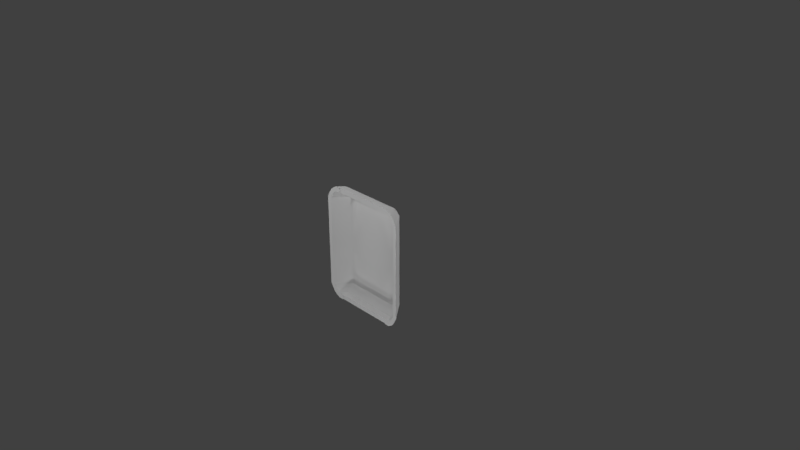 # Source: panel.coversblend2.blend  (saved by Blender 2.78.0; exported with 4.5.12 LTS)
import bpy
from mathutils import Matrix  # noqa: F401  (used for matrix-valued properties, if any)

bpy.ops.wm.read_factory_settings(use_empty=True)
scene = bpy.context.scene
scene.name = 'Scene'

# ---- collections
col_collection_1 = bpy.data.collections.new('Collection 1'); scene.collection.children.link(col_collection_1)

# ---- materials (node trees are filled in below, after node groups)
mat_material_001 = bpy.data.materials.new('Material.001')
mat_material_001.alpha_threshold = 0.0
mat_material_001.use_transparent_shadow = False
mat_material_001.roughness = 0.5
mat_material_001.line_color = (0.0, 0.0, 0.0, 1.0)

# ---- material node trees

# ---- world
world_world = bpy.data.worlds.new('World'); scene.world = world_world
world_world.color = (0.05088, 0.05088, 0.05088)
world_world.use_sun_shadow = False
world_world.sun_shadow_jitter_overblur = 0.0
world_world.cycles.sampling_method = 'MANUAL'

# ---- cameras
cam_camera = bpy.data.cameras.new('Camera')
cam_camera.clip_end = 100.0
cam_camera.lens = 35.0
cam_camera.sensor_width = 32.0
cam_camera.sensor_height = 18.0
cam_camera.ortho_scale = 7.314
cam_camera.dof.focus_distance = 0.0
cam_camera.dof.aperture_fstop = 128.0

# ---- lights
light_lamp_007 = bpy.data.lights.new('Lamp.007', 'POINT')
light_lamp_007.transmission_factor = 0.0
light_lamp_007.cutoff_distance = 30.0
light_lamp_007.energy = 100.0
light_lamp_007.shadow_buffer_clip_start = 1.001
light_lamp_007.shadow_soft_size = 0.1
light_lamp_007.shadow_maximum_resolution = 0.006
light_lamp_007.use_absolute_resolution = True
light_lamp_006 = bpy.data.lights.new('Lamp.006', 'POINT')
light_lamp_006.transmission_factor = 0.0
light_lamp_006.cutoff_distance = 30.0
light_lamp_006.energy = 100.0
light_lamp_006.shadow_buffer_clip_start = 1.001
light_lamp_006.shadow_soft_size = 0.1
light_lamp_006.shadow_maximum_resolution = 0.006
light_lamp_006.use_absolute_resolution = True
light_lamp_005 = bpy.data.lights.new('Lamp.005', 'POINT')
light_lamp_005.transmission_factor = 0.0
light_lamp_005.cutoff_distance = 30.0
light_lamp_005.energy = 100.0
light_lamp_005.shadow_buffer_clip_start = 1.001
light_lamp_005.shadow_soft_size = 0.1
light_lamp_005.shadow_maximum_resolution = 0.006
light_lamp_005.use_absolute_resolution = True
light_lamp_004 = bpy.data.lights.new('Lamp.004', 'POINT')
light_lamp_004.transmission_factor = 0.0
light_lamp_004.cutoff_distance = 30.0
light_lamp_004.energy = 100.0
light_lamp_004.shadow_buffer_clip_start = 1.001
light_lamp_004.shadow_soft_size = 0.1
light_lamp_004.shadow_maximum_resolution = 0.006
light_lamp_004.use_absolute_resolution = True
light_lamp_003 = bpy.data.lights.new('Lamp.003', 'POINT')
light_lamp_003.transmission_factor = 0.0
light_lamp_003.cutoff_distance = 30.0
light_lamp_003.energy = 100.0
light_lamp_003.shadow_buffer_clip_start = 1.001
light_lamp_003.shadow_soft_size = 0.1
light_lamp_003.shadow_maximum_resolution = 0.006
light_lamp_003.use_absolute_resolution = True
light_lamp_002 = bpy.data.lights.new('Lamp.002', 'POINT')
light_lamp_002.transmission_factor = 0.0
light_lamp_002.cutoff_distance = 30.0
light_lamp_002.energy = 100.0
light_lamp_002.shadow_buffer_clip_start = 1.001
light_lamp_002.shadow_soft_size = 0.1
light_lamp_002.shadow_maximum_resolution = 0.006
light_lamp_002.use_absolute_resolution = True
light_lamp_001 = bpy.data.lights.new('Lamp.001', 'POINT')
light_lamp_001.transmission_factor = 0.0
light_lamp_001.cutoff_distance = 30.0
light_lamp_001.energy = 100.0
light_lamp_001.shadow_buffer_clip_start = 1.001
light_lamp_001.shadow_soft_size = 0.1
light_lamp_001.shadow_maximum_resolution = 0.006
light_lamp_001.use_absolute_resolution = True
light_lamp = bpy.data.lights.new('Lamp', 'POINT')
light_lamp.transmission_factor = 0.0
light_lamp.cutoff_distance = 30.0
light_lamp.energy = 100.0
light_lamp.shadow_buffer_clip_start = 1.001
light_lamp.shadow_soft_size = 0.1
light_lamp.shadow_maximum_resolution = 0.006
light_lamp.use_absolute_resolution = True

# ---- meshes
me_cube_001 = bpy.data.meshes.new('Cube.001')
me_cube_001.from_pydata([(-4.344, 0.08749, 0.5374), (-4.344, 0.08544, 0.4937), (-4.344, 0.1298, 0.4633), (-4.344, 0.158, 0.4232), (-4.344, 0.2121, 0.4232), (-4.344, 0.1868, 0.461), (-4.344, 0.1002, 0.4806), (-4.344, 0.1319, 0.516), (-4.344, 0.1439, 0.4432), (-2.533, 0.158, 0.4232), (-5.07, 0.01474, 0.5156), (-4.344, 0.1368, 0.5132), (-4.344, 0.1776, 0.4747), (-4.344, 0.1513, 0.5027), (-4.344, 0.1662, 0.4886), (-4.344, 0.02398, 0.5175), (-4.344, 0.025, 0.5394), (-4.344, 0.02295, 0.4957), (-5.083, 0.01469, 0.5374), (-5.239, 0.01407, 0.4806), (-5.603, 0.01262, 0.4633), (-5.629, 0.01252, 0.516), (-5.777, 0.01193, 0.4432), (-5.95, 0.01124, 0.4232), (-6.448, 0.00926, 0.4232), (-6.615, 0.008599, 0.4232), (-6.116, 0.01058, 0.4232), (-6.282, 0.009921, 0.4232), (-5.798, 0.01185, 0.481), (-5.058, 0.01479, 0.4937), (-6.304, 0.009836, 0.461), (-4.289, 0.01785, 0.4957), (-4.302, 0.0178, 0.5175), (-5.434, 0.0133, 0.4983), (-5.798, 0.01185, 0.481), (-5.688, 0.01228, 0.5132), (-5.867, 0.01157, 0.5027), (-6.051, 0.01084, 0.4886), (-6.191, 0.01029, 0.4747), (-4.314, 0.01775, 0.5394), (4.344, 0.08749, 0.5374), (4.344, 0.08544, 0.4937), (4.344, 0.1298, 0.4633), (4.344, 0.158, 0.4232), (4.344, 0.2121, 0.4232), (0.0, 0.158, 0.4232), (0.0, 0.1298, 0.4633), (0.0, 0.08749, 0.5374), (4.344, 0.1868, 0.461), (4.344, 0.1002, 0.4806), (0.0, 0.08544, 0.4937), (4.344, 0.1319, 0.516), (4.344, 0.1439, 0.4432), (2.533, 0.158, 0.4232), (0.0, 0.1319, 0.516), (5.07, 0.01474, 0.5156), (0.0, 0.1002, 0.4806), (4.344, 0.1368, 0.5132), (4.344, 0.1776, 0.4747), (4.344, 0.1513, 0.5027), (4.344, 0.1662, 0.4886), (0.0, 0.1776, 0.4747), (0.0, 0.1368, 0.5132), (0.0, 0.1662, 0.4886), (0.0, 0.1513, 0.5027), (4.344, 0.02398, 0.5175), (4.344, 0.025, 0.5394), (0.0, 0.02295, 0.4957), (4.344, 0.02295, 0.4957), (0.0, 0.025, 0.5394), (0.0, 0.02398, 0.5175), (5.083, 0.01469, 0.5374), (5.239, 0.01407, 0.4806), (5.603, 0.01262, 0.4633), (5.629, 0.01252, 0.516), (5.777, 0.01193, 0.4432), (5.95, 0.01124, 0.4232), (6.448, 0.00926, 0.4232), (6.615, 0.008599, 0.4232), (6.116, 0.01058, 0.4232), (6.282, 0.009921, 0.4232), (5.798, 0.01185, 0.481), (5.058, 0.01479, 0.4937), (6.304, 0.009836, 0.461), (4.289, 0.01785, 0.4957), (4.302, 0.0178, 0.5175), (5.434, 0.0133, 0.4983), (5.798, 0.01185, 0.481), (5.688, 0.01228, 0.5132), (5.867, 0.01157, 0.5027), (6.051, 0.01084, 0.4886), (6.191, 0.01029, 0.4747), (4.314, 0.01775, 0.5394), (-4.344, 0.08749, -0.5223), (-4.344, 0.08544, -0.4786), (-4.344, 0.1298, -0.4481), (-4.344, 0.158, -0.4081), (-4.344, 0.2121, -0.4081), (-4.344, 0.158, 0.007565), (-4.344, 0.2121, 0.007565), (-4.344, 0.185, 0.007565), (-4.344, 0.1868, -0.4458), (-4.344, 0.1002, -0.4654), (-4.344, 0.1319, -0.5009), (-4.344, 0.1439, -0.4281), (-2.533, 0.158, -0.4081), (-5.07, 0.01474, -0.5005), (-4.344, 0.1368, -0.498), (-4.344, 0.1776, -0.4596), (-4.344, 0.1513, -0.4876), (-4.344, 0.1662, -0.4735), (-4.344, 0.02398, -0.5024), (-4.344, 0.025, -0.5242), (-4.344, 0.02295, -0.4805), (-5.083, 0.01469, -0.5223), (-5.239, 0.01407, -0.4654), (-5.603, 0.01262, -0.4481), (-5.629, 0.01252, -0.5009), (-5.777, 0.01193, -0.4281), (-5.95, 0.01124, -0.4081), (-5.95, 0.01124, 0.007565), (-6.448, 0.00926, -0.4081), (-6.615, 0.008599, -0.4081), (-6.116, 0.01058, -0.4081), (-6.282, 0.009921, -0.4081), (-6.615, 0.008599, 0.007565), (-6.282, 0.009921, 0.007565), (-5.798, 0.01185, -0.4658), (-5.058, 0.01479, -0.4786), (-6.304, 0.009836, -0.4458), (-4.289, 0.01785, -0.4805), (-4.302, 0.0178, -0.5024), (-5.434, 0.0133, -0.4831), (-5.798, 0.01185, -0.4659), (-5.688, 0.01228, -0.498), (-5.867, 0.01157, -0.4876), (-6.051, 0.01084, -0.4735), (-6.191, 0.01029, -0.4596), (-4.314, 0.01775, -0.5242), (4.344, 0.08749, -0.5223), (4.344, 0.08544, -0.4786), (4.344, 0.1298, -0.4481), (4.344, 0.158, -0.4081), (4.344, 0.2121, -0.4081), (4.344, 0.158, 0.007565), (4.344, 0.2121, 0.007565), (0.0, 0.158, -0.4081), (0.0, 0.158, 0.007565), (4.344, 0.185, 0.007565), (0.0, 0.1298, -0.4481), (0.0, 0.08749, -0.5223), (4.344, 0.1868, -0.4458), (4.344, 0.1002, -0.4654), (0.0, 0.08544, -0.4786), (4.344, 0.1319, -0.5009), (4.344, 0.1439, -0.4281), (2.533, 0.158, -0.4081), (0.0, 0.1319, -0.5009), (5.07, 0.01474, -0.5005), (0.0, 0.1002, -0.4654), (4.344, 0.1368, -0.498), (4.344, 0.1776, -0.4596), (4.344, 0.1513, -0.4876), (4.344, 0.1662, -0.4735), (0.0, 0.1776, -0.4596), (0.0, 0.1368, -0.498), (0.0, 0.1662, -0.4735), (0.0, 0.1513, -0.4876), (4.344, 0.02398, -0.5024), (4.344, 0.025, -0.5242), (0.0, 0.02295, -0.4805), (4.344, 0.02295, -0.4805), (0.0, 0.025, -0.5242), (0.0, 0.02398, -0.5024), (5.083, 0.01469, -0.5223), (5.239, 0.01407, -0.4654), (5.603, 0.01262, -0.4481), (5.629, 0.01252, -0.5009), (5.777, 0.01193, -0.4281), (5.95, 0.01124, -0.4081), (5.95, 0.01124, 0.007565), (6.448, 0.00926, -0.4081), (6.615, 0.008599, -0.4081), (6.116, 0.01058, -0.4081), (6.282, 0.009921, -0.4081), (6.615, 0.008599, 0.007565), (6.282, 0.009921, 0.007565), (5.798, 0.01185, -0.4658), (5.058, 0.01479, -0.4786), (6.304, 0.009836, -0.4458), (4.289, 0.01785, -0.4805), (4.302, 0.0178, -0.5024), (5.434, 0.0133, -0.4831), (5.798, 0.01185, -0.4659), (5.688, 0.01228, -0.498), (5.867, 0.01157, -0.4876), (6.051, 0.01084, -0.4735), (6.191, 0.01029, -0.4596), (4.314, 0.01775, -0.5242), (-5.95, 0.01124, 0.4232), (-4.344, 0.158, 0.4232), (0.0, 0.08544, 0.4937), (-4.344, 0.08544, 0.4937), (-2.533, 0.158, 0.4232), (-2.533, 0.2121, 0.4232), (0.0, 0.2121, 0.4232), (-4.344, 0.158, 0.007565), (-5.95, 0.01124, 0.007565), (-5.95, 0.01124, 0.007565), (0.0, 0.158, 0.4232), (-4.344, 0.2121, 0.4232), (-4.344, 0.025, 0.5394), (-4.344, 0.025, 0.5394), (-4.314, 0.01775, 0.5394), (-4.314, 0.01775, 0.5394), (-4.344, 0.02295, 0.4957), (-4.344, 0.02295, 0.4957), (-4.289, 0.01785, 0.4957), (-4.289, 0.01785, 0.4957), (-6.615, 0.008599, 0.007565), (-6.615, 0.008599, 0.007565), (-6.615, 0.008599, 0.007565), (-6.615, 0.008599, 0.007565), (-4.344, 0.2121, 0.007565), (-5.058, 0.01479, 0.4937), (-5.058, 0.01479, 0.4937), (-6.615, 0.008599, 0.4232), (-6.615, 0.008599, 0.4232), (-4.344, 0.02398, 0.5175), (0.0, 0.02295, 0.4957), (0.0, 0.025, 0.5394), (-5.239, 0.01407, 0.4806), (-5.603, 0.01262, 0.4633), (-5.629, 0.01252, 0.516), (-5.083, 0.01469, 0.5374), (-5.777, 0.01193, 0.4432), (-6.282, 0.009921, 0.007565), (-6.282, 0.009921, 0.007565), (-6.304, 0.009836, 0.461), (-5.688, 0.01228, 0.5132), (-5.867, 0.01157, 0.5027), (-6.051, 0.01084, 0.4886), (-6.191, 0.01029, 0.4747), (-4.302, 0.0178, 0.5175), (5.95, 0.01124, 0.4232), (4.344, 0.158, 0.4232), (4.344, 0.08544, 0.4937), (2.533, 0.158, 0.4232), (2.533, 0.2121, 0.4232), (4.344, 0.158, 0.007565), (5.95, 0.01124, 0.007565), (5.95, 0.01124, 0.007565), (4.344, 0.2121, 0.4232), (4.344, 0.025, 0.5394), (4.344, 0.025, 0.5394), (4.314, 0.01775, 0.5394), (4.314, 0.01775, 0.5394), (4.344, 0.02295, 0.4957), (4.344, 0.02295, 0.4957), (4.289, 0.01785, 0.4957), (4.289, 0.01785, 0.4957), (6.615, 0.008599, 0.007565), (6.615, 0.008599, 0.007565), (6.615, 0.008599, 0.007565), (6.615, 0.008599, 0.007565), (4.344, 0.2121, 0.007565), (5.058, 0.01479, 0.4937), (5.058, 0.01479, 0.4937), (6.615, 0.008599, 0.4232), (6.615, 0.008599, 0.4232), (4.344, 0.02398, 0.5175), (5.239, 0.01407, 0.4806), (5.603, 0.01262, 0.4633), (5.629, 0.01252, 0.516), (5.083, 0.01469, 0.5374), (5.777, 0.01193, 0.4432), (6.282, 0.009921, 0.007565), (6.282, 0.009921, 0.007565), (6.304, 0.009836, 0.461), (5.688, 0.01228, 0.5132), (5.867, 0.01157, 0.5027), (6.051, 0.01084, 0.4886), (6.191, 0.01029, 0.4747), (4.302, 0.0178, 0.5175), (-5.95, 0.01124, -0.4081), (-4.344, 0.158, -0.4081), (0.0, 0.08544, -0.4786), (-4.344, 0.08544, -0.4786), (-2.533, 0.158, -0.4081), (-2.533, 0.2121, -0.4081), (0.0, 0.2121, -0.4081), (0.0, 0.158, -0.4081), (-4.344, 0.2121, -0.4081), (-4.344, 0.025, -0.5242), (-4.344, 0.025, -0.5242), (-4.314, 0.01775, -0.5242), (-4.314, 0.01775, -0.5242), (-4.344, 0.02295, -0.4805), (-4.344, 0.02295, -0.4805), (-4.289, 0.01785, -0.4805), (-4.289, 0.01785, -0.4805), (-5.058, 0.01479, -0.4786), (-5.058, 0.01479, -0.4786), (-6.615, 0.008599, -0.4081), (-6.615, 0.008599, -0.4081), (-4.344, 0.02398, -0.5024), (0.0, 0.02295, -0.4805), (0.0, 0.025, -0.5242), (-5.239, 0.01407, -0.4654), (-5.603, 0.01262, -0.4481), (-5.629, 0.01252, -0.5009), (-5.083, 0.01469, -0.5223), (-5.777, 0.01193, -0.4281), (-6.304, 0.009836, -0.4458), (-5.688, 0.01228, -0.498), (-5.867, 0.01157, -0.4876), (-6.051, 0.01084, -0.4735), (-6.191, 0.01029, -0.4596), (-4.302, 0.0178, -0.5024), (5.95, 0.01124, -0.4081), (4.344, 0.158, -0.4081), (4.344, 0.08544, -0.4786), (2.533, 0.158, -0.4081), (2.533, 0.2121, -0.4081), (4.344, 0.2121, -0.4081), (4.344, 0.025, -0.5242), (4.344, 0.025, -0.5242), (4.314, 0.01775, -0.5242), (4.314, 0.01775, -0.5242), (4.344, 0.02295, -0.4805), (4.344, 0.02295, -0.4805), (4.289, 0.01785, -0.4805), (4.289, 0.01785, -0.4805), (5.058, 0.01479, -0.4786), (5.058, 0.01479, -0.4786), (6.615, 0.008599, -0.4081), (6.615, 0.008599, -0.4081), (4.344, 0.02398, -0.5024), (5.239, 0.01407, -0.4654), (5.603, 0.01262, -0.4481), (5.629, 0.01252, -0.5009), (5.083, 0.01469, -0.5223), (5.777, 0.01193, -0.4281), (6.304, 0.009836, -0.4458), (5.688, 0.01228, -0.498), (5.867, 0.01157, -0.4876), (6.051, 0.01084, -0.4735), (6.191, 0.01029, -0.4596), (4.302, 0.0178, -0.5024)], [], [(216, 228, 243, 217), (202, 201, 229, 215), (61, 205, 204, 4, 5, 12), (54, 7, 0, 47), (210, 223, 220, 226), (147, 209, 203, 3, 206), (200, 9, 45, 46, 2, 8), (211, 0, 234, 213), (6, 56, 50, 1), (2, 46, 56, 6), (2, 6, 231, 232), (8, 2, 232, 235), (228, 212, 214, 243), (62, 11, 7, 54), (202, 215, 218, 224), (6, 1, 29, 231), (11, 62, 64, 13), (13, 64, 63, 14), (14, 63, 61, 12), (14, 12, 242, 241), (70, 15, 17, 67), (69, 16, 15, 70), (5, 4, 25, 238), (47, 0, 211, 230), (33, 19, 225, 10), (237, 27, 24, 227, 222), (208, 23, 26, 27, 237), (10, 225, 31, 32), (21, 33, 10, 18), (227, 24, 27, 26, 23, 22, 20, 28, 34, 38, 30), (28, 20, 19, 33), (35, 240, 34), (240, 37, 34), (37, 38, 34), (35, 34, 28, 33, 21), (18, 10, 32, 39), (0, 7, 233, 234), (7, 11, 239, 233), (200, 8, 235, 199), (206, 3, 23, 208), (11, 13, 36, 239), (12, 5, 238, 242), (13, 14, 241, 36), (258, 259, 283, 270), (246, 257, 229, 201), (61, 58, 48, 44, 248, 205), (54, 47, 40, 51), (252, 268, 262, 265), (147, 249, 43, 247, 209), (245, 52, 42, 46, 45, 53), (253, 255, 274, 40), (49, 41, 50, 56), (42, 49, 56, 46), (42, 272, 271, 49), (52, 275, 272, 42), (270, 283, 256, 254), (62, 54, 51, 57), (246, 266, 260, 257), (49, 271, 82, 41), (57, 59, 64, 62), (59, 60, 63, 64), (60, 58, 61, 63), (60, 281, 282, 58), (70, 67, 68, 65), (69, 70, 65, 66), (48, 278, 78, 44), (47, 230, 253, 40), (86, 55, 267, 72), (277, 264, 269, 77, 80), (251, 277, 80, 79, 76), (55, 85, 84, 267), (74, 71, 55, 86), (269, 83, 91, 87, 81, 73, 75, 76, 79, 80, 77), (81, 86, 72, 73), (88, 87, 280), (280, 87, 90), (90, 87, 91), (88, 74, 86, 81, 87), (71, 92, 85, 55), (40, 274, 273, 51), (51, 273, 279, 57), (245, 244, 275, 52), (249, 251, 76, 43), (57, 279, 89, 59), (58, 282, 278, 48), (59, 89, 281, 60), (298, 299, 318, 305), (287, 297, 306, 286), (164, 108, 101, 97, 289, 290), (157, 150, 93, 103), (292, 303, 219, 223), (147, 206, 96, 288, 291), (285, 104, 95, 149, 146, 105), (293, 295, 311, 93), (100, 236, 207, 98), (102, 94, 153, 159), (95, 102, 159, 149), (95, 309, 308, 102), (104, 312, 309, 95), (305, 318, 296, 294), (165, 157, 103, 107), (287, 301, 300, 297), (99, 221, 236, 100), (102, 308, 128, 94), (107, 109, 167, 165), (109, 110, 166, 167), (110, 108, 164, 166), (110, 316, 317, 108), (173, 170, 113, 111), (172, 173, 111, 112), (101, 313, 122, 97), (150, 307, 293, 93), (132, 106, 302, 115), (126, 125, 304, 121, 124), (120, 126, 124, 123, 119), (106, 131, 130, 302), (117, 114, 106, 132), (304, 129, 137, 133, 127, 116, 118, 119, 123, 124, 121), (127, 132, 115, 116), (134, 133, 315), (315, 133, 136), (136, 133, 137), (134, 117, 132, 127, 133), (114, 138, 131, 106), (93, 311, 310, 103), (103, 310, 314, 107), (285, 284, 312, 104), (206, 120, 119, 96), (107, 314, 135, 109), (108, 317, 313, 101), (109, 135, 316, 110), (330, 337, 348, 331), (321, 286, 306, 329), (164, 290, 323, 143, 151, 161), (157, 154, 139, 150), (324, 265, 261, 335), (147, 291, 322, 142, 249), (320, 156, 146, 149, 141, 155), (325, 139, 341, 327), (148, 144, 250, 276), (152, 159, 153, 140), (141, 149, 159, 152), (141, 152, 338, 339), (155, 141, 339, 342), (337, 326, 328, 348), (165, 160, 154, 157), (321, 329, 332, 333), (145, 148, 276, 263), (152, 140, 188, 338), (160, 165, 167, 162), (162, 167, 166, 163), (163, 166, 164, 161), (163, 161, 347, 346), (173, 168, 171, 170), (172, 169, 168, 173), (151, 143, 182, 343), (150, 139, 325, 307), (192, 175, 334, 158), (186, 184, 181, 336, 185), (180, 179, 183, 184, 186), (158, 334, 190, 191), (177, 192, 158, 174), (336, 181, 184, 183, 179, 178, 176, 187, 193, 197, 189), (187, 176, 175, 192), (194, 345, 193), (345, 196, 193), (196, 197, 193), (194, 193, 187, 192, 177), (174, 158, 191, 198), (139, 154, 340, 341), (154, 160, 344, 340), (320, 155, 342, 319), (249, 142, 179, 180), (160, 162, 195, 344), (161, 151, 343, 347), (162, 163, 346, 195), (210, 252, 265, 324, 292, 223)])
me_cube_001.polygons.foreach_set('use_smooth', [True] * 177)
_uv = me_cube_001.uv_layers.new(name='UVMap')
_uv.uv.foreach_set('vector', [0.6249, 0.1279, 0.6241, 0.1279, 0.6241, 0.1272, 0.6249, 0.127, 0.582, 0.2261, 0.582, 0.1614, 0.5845, 0.1614, 0.5845, 0.2261, 0.5673, 0.1846, 0.5694, 0.1846, 0.5694, 0.2223, 0.5694, 0.2492, 0.5679, 0.2492, 0.5673, 0.2492, 0.5304, 0.1762, 0.5304, 0.1115, 0.5322, 0.1115, 0.5322, 0.1762, 0.4791, 0.2492, 0.496, 0.2492, 0.496, 0.283, 0.4791, 0.283, 0.4527, 0.1846, 0.4358, 0.1846, 0.4358, 0.1469, 0.4358, 0.1199, 0.4527, 0.1199, 0.5979, 0.11, 0.5979, 0.137, 0.5979, 0.1747, 0.5962, 0.1747, 0.5962, 0.11, 0.597, 0.11, 0.5348, 0.1115, 0.5322, 0.1115, 0.5352, 0.1005, 0.535, 0.112, 0.5533, 0.1049, 0.5533, 0.1695, 0.5527, 0.1695, 0.5527, 0.1049, 0.5544, 0.1049, 0.5544, 0.1695, 0.5533, 0.1695, 0.5533, 0.1049, 0.5544, 0.1049, 0.5533, 0.1049, 0.5498, 0.09154, 0.5497, 0.08613, 0.597, 0.11, 0.5962, 0.11, 0.5962, 0.09128, 0.597, 0.0887, 0.6241, 0.1279, 0.6232, 0.1279, 0.6232, 0.1274, 0.6241, 0.1272, 0.5302, 0.1762, 0.5302, 0.1115, 0.5304, 0.1115, 0.5304, 0.1762, 0.582, 0.2261, 0.5845, 0.2261, 0.5847, 0.2253, 0.5849, 0.2367, 0.5533, 0.1049, 0.5527, 0.1049, 0.5499, 0.09425, 0.5498, 0.09154, 0.5302, 0.1115, 0.5302, 0.1762, 0.5295, 0.1762, 0.5295, 0.1115, 0.5295, 0.1115, 0.5295, 0.1762, 0.5289, 0.1762, 0.5289, 0.1115, 0.5668, 0.2492, 0.5668, 0.1846, 0.5673, 0.1846, 0.5673, 0.2492, 0.5668, 0.2492, 0.5673, 0.2492, 0.5673, 0.2767, 0.5668, 0.2746, 0.6103, 0.1508, 0.6103, 0.2154, 0.6094, 0.2154, 0.6094, 0.1508, 0.6111, 0.1508, 0.6111, 0.2154, 0.6103, 0.2154, 0.6103, 0.1508, 0.5679, 0.2492, 0.5694, 0.2492, 0.5694, 0.283, 0.5679, 0.2784, 0.5322, 0.1762, 0.5322, 0.1115, 0.5348, 0.1115, 0.5348, 0.1762, 0.4328, 0.1037, 0.4335, 0.1066, 0.433, 0.1093, 0.4321, 0.1091, 0.4527, 0.09107, 0.4358, 0.09107, 0.4358, 0.0886, 0.4358, 0.08613, 0.4527, 0.08613, 0.4527, 0.09602, 0.4358, 0.09602, 0.4358, 0.09355, 0.4358, 0.09107, 0.4527, 0.09107, 0.4321, 0.1091, 0.433, 0.1093, 0.4329, 0.1207, 0.432, 0.1205, 0.4321, 0.1008, 0.4328, 0.1037, 0.4321, 0.1091, 0.4312, 0.1089, 0.4358, 0.08613, 0.4358, 0.0886, 0.4358, 0.09107, 0.4358, 0.09355, 0.4358, 0.09602, 0.435, 0.0986, 0.4342, 0.1012, 0.4335, 0.09828, 0.4335, 0.09827, 0.4337, 0.09244, 0.4343, 0.09075, 0.4335, 0.09828, 0.4342, 0.1012, 0.4335, 0.1066, 0.4328, 0.1037, 0.4322, 0.09991, 0.4326, 0.09725, 0.4335, 0.09827, 0.4326, 0.09725, 0.4332, 0.09451, 0.4335, 0.09827, 0.4332, 0.09451, 0.4337, 0.09244, 0.4335, 0.09827, 0.4322, 0.09991, 0.4335, 0.09827, 0.4335, 0.09828, 0.4328, 0.1037, 0.4321, 0.1008, 0.4312, 0.1089, 0.4321, 0.1091, 0.432, 0.1205, 0.4311, 0.1204, 0.5322, 0.1115, 0.5304, 0.1115, 0.5352, 0.09241, 0.5352, 0.1005, 0.5304, 0.1115, 0.5302, 0.1115, 0.5352, 0.09152, 0.5352, 0.09241, 0.5979, 0.11, 0.597, 0.11, 0.597, 0.0887, 0.5979, 0.08613, 0.4527, 0.1199, 0.4358, 0.1199, 0.4358, 0.09602, 0.4527, 0.09602, 0.5302, 0.1115, 0.5295, 0.1115, 0.5352, 0.08886, 0.5352, 0.09152, 0.5673, 0.2492, 0.5679, 0.2492, 0.5679, 0.2784, 0.5673, 0.2767, 0.5295, 0.1115, 0.5289, 0.1115, 0.5352, 0.08613, 0.5352, 0.08886, 0.6249, 0.1296, 0.6249, 0.1305, 0.6241, 0.1303, 0.6241, 0.1296, 0.582, 0.09675, 0.5845, 0.09675, 0.5845, 0.1614, 0.582, 0.1614, 0.5673, 0.1846, 0.5673, 0.1199, 0.5679, 0.1199, 0.5694, 0.1199, 0.5694, 0.1469, 0.5694, 0.1846, 0.5304, 0.1762, 0.5322, 0.1762, 0.5322, 0.2409, 0.5304, 0.2409, 0.4791, 0.1199, 0.4791, 0.08613, 0.496, 0.08613, 0.496, 0.1199, 0.4527, 0.1846, 0.4527, 0.2492, 0.4358, 0.2492, 0.4358, 0.2223, 0.4358, 0.1846, 0.5979, 0.2393, 0.597, 0.2393, 0.5962, 0.2393, 0.5962, 0.1747, 0.5979, 0.1747, 0.5979, 0.2124, 0.5348, 0.2409, 0.535, 0.2404, 0.5352, 0.2518, 0.5322, 0.2409, 0.5533, 0.2342, 0.5527, 0.2342, 0.5527, 0.1695, 0.5533, 0.1695, 0.5544, 0.2342, 0.5533, 0.2342, 0.5533, 0.1695, 0.5544, 0.1695, 0.5544, 0.2342, 0.5497, 0.2529, 0.5498, 0.2475, 0.5533, 0.2342, 0.597, 0.2393, 0.597, 0.2607, 0.5962, 0.2581, 0.5962, 0.2393, 0.6241, 0.1296, 0.6241, 0.1303, 0.6232, 0.1301, 0.6232, 0.1296, 0.5302, 0.1762, 0.5304, 0.1762, 0.5304, 0.2409, 0.5302, 0.2409, 0.582, 0.09675, 0.5849, 0.08613, 0.5847, 0.09756, 0.5845, 0.09675, 0.5533, 0.2342, 0.5498, 0.2475, 0.5499, 0.2448, 0.5527, 0.2342, 0.5302, 0.2409, 0.5295, 0.2409, 0.5295, 0.1762, 0.5302, 0.1762, 0.5295, 0.2409, 0.5289, 0.2409, 0.5289, 0.1762, 0.5295, 0.1762, 0.5668, 0.1199, 0.5673, 0.1199, 0.5673, 0.1846, 0.5668, 0.1846, 0.5668, 0.1199, 0.5668, 0.09451, 0.5673, 0.09244, 0.5673, 0.1199, 0.6103, 0.1508, 0.6094, 0.1508, 0.6094, 0.08613, 0.6103, 0.08613, 0.6111, 0.1508, 0.6103, 0.1508, 0.6103, 0.08613, 0.6111, 0.08613, 0.5679, 0.1199, 0.5679, 0.09075, 0.5694, 0.08613, 0.5694, 0.1199, 0.5322, 0.1762, 0.5348, 0.1762, 0.5348, 0.2409, 0.5322, 0.2409, 0.4328, 0.2655, 0.4321, 0.2601, 0.433, 0.2599, 0.4335, 0.2626, 0.4527, 0.2781, 0.4527, 0.283, 0.4358, 0.283, 0.4358, 0.2806, 0.4358, 0.2781, 0.4527, 0.2731, 0.4527, 0.2781, 0.4358, 0.2781, 0.4358, 0.2756, 0.4358, 0.2731, 0.4321, 0.2601, 0.432, 0.2486, 0.4329, 0.2484, 0.433, 0.2599, 0.4321, 0.2684, 0.4312, 0.2602, 0.4321, 0.2601, 0.4328, 0.2655, 0.4358, 0.283, 0.4343, 0.2784, 0.4337, 0.2767, 0.4335, 0.2709, 0.4335, 0.2709, 0.4342, 0.268, 0.435, 0.2706, 0.4358, 0.2731, 0.4358, 0.2756, 0.4358, 0.2781, 0.4358, 0.2806, 0.4335, 0.2709, 0.4328, 0.2655, 0.4335, 0.2626, 0.4342, 0.268, 0.4322, 0.2693, 0.4335, 0.2709, 0.4326, 0.2719, 0.4326, 0.2719, 0.4335, 0.2709, 0.4332, 0.2746, 0.4332, 0.2746, 0.4335, 0.2709, 0.4337, 0.2767, 0.4322, 0.2693, 0.4321, 0.2684, 0.4328, 0.2655, 0.4335, 0.2709, 0.4335, 0.2709, 0.4312, 0.2602, 0.4311, 0.2488, 0.432, 0.2486, 0.4321, 0.2601, 0.5322, 0.2409, 0.5352, 0.2518, 0.5352, 0.26, 0.5304, 0.2409, 0.5304, 0.2409, 0.5352, 0.26, 0.5352, 0.2609, 0.5302, 0.2409, 0.5979, 0.2393, 0.5979, 0.2632, 0.597, 0.2607, 0.597, 0.2393, 0.4527, 0.2492, 0.4527, 0.2731, 0.4358, 0.2731, 0.4358, 0.2492, 0.5302, 0.2409, 0.5352, 0.2609, 0.5352, 0.2635, 0.5295, 0.2409, 0.5673, 0.1199, 0.5673, 0.09244, 0.5679, 0.09075, 0.5679, 0.1199, 0.5295, 0.2409, 0.5352, 0.2635, 0.5352, 0.2663, 0.5289, 0.2409, 0.6249, 0.1218, 0.6249, 0.1226, 0.6241, 0.1225, 0.6241, 0.1218, 0.5772, 0.2261, 0.5746, 0.2261, 0.5746, 0.1614, 0.5772, 0.1614, 0.5613, 0.1846, 0.5613, 0.2492, 0.5608, 0.2492, 0.5593, 0.2492, 0.5593, 0.2223, 0.5593, 0.1846, 0.5192, 0.1762, 0.5211, 0.1762, 0.5211, 0.2409, 0.5192, 0.2409, 0.5128, 0.2492, 0.5128, 0.283, 0.496, 0.283, 0.496, 0.2492, 0.4527, 0.1846, 0.4527, 0.1199, 0.4695, 0.1199, 0.4695, 0.1469, 0.4695, 0.1846, 0.5897, 0.11, 0.5906, 0.11, 0.5914, 0.11, 0.5914, 0.1747, 0.5897, 0.1747, 0.5897, 0.137, 0.5236, 0.2409, 0.5239, 0.2404, 0.524, 0.2518, 0.5211, 0.2409, 0.6172, 0.1219, 0.6172, 0.1508, 0.616, 0.1459, 0.6161, 0.1219, 0.5412, 0.1049, 0.5418, 0.1049, 0.5418, 0.1695, 0.5412, 0.1695, 0.5401, 0.1049, 0.5412, 0.1049, 0.5412, 0.1695, 0.5401, 0.1695, 0.5401, 0.1049, 0.5448, 0.08613, 0.5447, 0.09154, 0.5412, 0.1049, 0.5906, 0.11, 0.5906, 0.0887, 0.5914, 0.09128, 0.5914, 0.11, 0.6241, 0.1218, 0.6241, 0.1225, 0.6232, 0.1223, 0.6232, 0.1218, 0.519, 0.1762, 0.5192, 0.1762, 0.5192, 0.2409, 0.519, 0.2409, 0.5772, 0.2261, 0.5743, 0.2367, 0.5744, 0.2253, 0.5746, 0.2261, 0.6183, 0.1218, 0.6183, 0.1558, 0.6172, 0.1508, 0.6172, 0.1219, 0.5412, 0.1049, 0.5447, 0.09154, 0.5446, 0.09425, 0.5418, 0.1049, 0.519, 0.2409, 0.5184, 0.2409, 0.5184, 0.1762, 0.519, 0.1762, 0.5184, 0.2409, 0.5177, 0.2409, 0.5177, 0.1762, 0.5184, 0.1762, 0.5619, 0.2492, 0.5613, 0.2492, 0.5613, 0.1846, 0.5619, 0.1846, 0.5619, 0.2492, 0.5619, 0.2746, 0.5613, 0.2767, 0.5613, 0.2492, 0.6036, 0.1508, 0.6045, 0.1508, 0.6045, 0.2154, 0.6036, 0.2154, 0.6027, 0.1508, 0.6036, 0.1508, 0.6036, 0.2154, 0.6027, 0.2154, 0.5608, 0.2492, 0.5608, 0.2784, 0.5593, 0.283, 0.5593, 0.2492, 0.5211, 0.1762, 0.5236, 0.1762, 0.5236, 0.2409, 0.5211, 0.2409, 0.4726, 0.1037, 0.4733, 0.1091, 0.4724, 0.1093, 0.4719, 0.1066, 0.4527, 0.09107, 0.4527, 0.08613, 0.4695, 0.08613, 0.4695, 0.0886, 0.4695, 0.09107, 0.4527, 0.09602, 0.4527, 0.09107, 0.4695, 0.09107, 0.4695, 0.09355, 0.4695, 0.09602, 0.4733, 0.1091, 0.4734, 0.1205, 0.4725, 0.1207, 0.4724, 0.1093, 0.4733, 0.1008, 0.4742, 0.1089, 0.4733, 0.1091, 0.4726, 0.1037, 0.4695, 0.08613, 0.4711, 0.09075, 0.4716, 0.09244, 0.4719, 0.09827, 0.4719, 0.09828, 0.4712, 0.1012, 0.4704, 0.0986, 0.4695, 0.09602, 0.4695, 0.09355, 0.4695, 0.09107, 0.4695, 0.0886, 0.4719, 0.09828, 0.4726, 0.1037, 0.4719, 0.1066, 0.4712, 0.1012, 0.4732, 0.09991, 0.4719, 0.09827, 0.4728, 0.09725, 0.4728, 0.09725, 0.4719, 0.09827, 0.4722, 0.09451, 0.4722, 0.09451, 0.4719, 0.09827, 0.4716, 0.09244, 0.4732, 0.09991, 0.4733, 0.1008, 0.4726, 0.1037, 0.4719, 0.09828, 0.4719, 0.09827, 0.4742, 0.1089, 0.4743, 0.1204, 0.4734, 0.1205, 0.4733, 0.1091, 0.5211, 0.2409, 0.524, 0.2518, 0.524, 0.26, 0.5192, 0.2409, 0.5192, 0.2409, 0.524, 0.26, 0.524, 0.2609, 0.519, 0.2409, 0.5897, 0.11, 0.5897, 0.08613, 0.5906, 0.0887, 0.5906, 0.11, 0.4527, 0.1199, 0.4527, 0.09602, 0.4695, 0.09602, 0.4695, 0.1199, 0.519, 0.2409, 0.524, 0.2609, 0.524, 0.2635, 0.5184, 0.2409, 0.5613, 0.2492, 0.5613, 0.2767, 0.5608, 0.2784, 0.5608, 0.2492, 0.5184, 0.2409, 0.524, 0.2635, 0.524, 0.2663, 0.5177, 0.2409, 0.6249, 0.1253, 0.6241, 0.1253, 0.6241, 0.1246, 0.6249, 0.1244, 0.5772, 0.09675, 0.5772, 0.1614, 0.5746, 0.1614, 0.5746, 0.09675, 0.5613, 0.1846, 0.5593, 0.1846, 0.5593, 0.1469, 0.5593, 0.1199, 0.5608, 0.1199, 0.5613, 0.1199, 0.5192, 0.1762, 0.5192, 0.1115, 0.5211, 0.1115, 0.5211, 0.1762, 0.5128, 0.1199, 0.496, 0.1199, 0.496, 0.08613, 0.5128, 0.08613, 0.4527, 0.1846, 0.4695, 0.1846, 0.4695, 0.2223, 0.4695, 0.2492, 0.4527, 0.2492, 0.5897, 0.2393, 0.5897, 0.2124, 0.5897, 0.1747, 0.5914, 0.1747, 0.5914, 0.2393, 0.5906, 0.2393, 0.5236, 0.1115, 0.5211, 0.1115, 0.524, 0.1005, 0.5239, 0.112, 0.6188, 0.12, 0.6177, 0.12, 0.616, 0.096, 0.6168, 0.09106, 0.5412, 0.2342, 0.5412, 0.1695, 0.5418, 0.1695, 0.5418, 0.2342, 0.5401, 0.2342, 0.5401, 0.1695, 0.5412, 0.1695, 0.5412, 0.2342, 0.5401, 0.2342, 0.5412, 0.2342, 0.5447, 0.2475, 0.5448, 0.2529, 0.5906, 0.2393, 0.5914, 0.2393, 0.5914, 0.2581, 0.5906, 0.2607, 0.6241, 0.1253, 0.6232, 0.1253, 0.6232, 0.1248, 0.6241, 0.1246, 0.519, 0.1762, 0.519, 0.1115, 0.5192, 0.1115, 0.5192, 0.1762, 0.5772, 0.09675, 0.5746, 0.09675, 0.5744, 0.09756, 0.5743, 0.08613, 0.6198, 0.12, 0.6188, 0.12, 0.6168, 0.09106, 0.6177, 0.08613, 0.5412, 0.2342, 0.5418, 0.2342, 0.5446, 0.2448, 0.5447, 0.2475, 0.519, 0.1115, 0.519, 0.1762, 0.5184, 0.1762, 0.5184, 0.1115, 0.5184, 0.1115, 0.5184, 0.1762, 0.5177, 0.1762, 0.5177, 0.1115, 0.5619, 0.1199, 0.5619, 0.1846, 0.5613, 0.1846, 0.5613, 0.1199, 0.5619, 0.1199, 0.5613, 0.1199, 0.5613, 0.09244, 0.5619, 0.09451, 0.6036, 0.1508, 0.6036, 0.08613, 0.6045, 0.08613, 0.6045, 0.1508, 0.6027, 0.1508, 0.6027, 0.08613, 0.6036, 0.08613, 0.6036, 0.1508, 0.5608, 0.1199, 0.5593, 0.1199, 0.5593, 0.08613, 0.5608, 0.09075, 0.5211, 0.1762, 0.5211, 0.1115, 0.5236, 0.1115, 0.5236, 0.1762, 0.4726, 0.2655, 0.4719, 0.2626, 0.4724, 0.2599, 0.4733, 0.2601, 0.4527, 0.2781, 0.4695, 0.2781, 0.4695, 0.2806, 0.4695, 0.283, 0.4527, 0.283, 0.4527, 0.2731, 0.4695, 0.2731, 0.4695, 0.2756, 0.4695, 0.2781, 0.4527, 0.2781, 0.4733, 0.2601, 0.4724, 0.2599, 0.4725, 0.2484, 0.4734, 0.2486, 0.4733, 0.2684, 0.4726, 0.2655, 0.4733, 0.2601, 0.4742, 0.2602, 0.4695, 0.283, 0.4695, 0.2806, 0.4695, 0.2781, 0.4695, 0.2756, 0.4695, 0.2731, 0.4704, 0.2706, 0.4712, 0.268, 0.4719, 0.2709, 0.4719, 0.2709, 0.4716, 0.2767, 0.4711, 0.2784, 0.4719, 0.2709, 0.4712, 0.268, 0.4719, 0.2626, 0.4726, 0.2655, 0.4732, 0.2693, 0.4728, 0.2719, 0.4719, 0.2709, 0.4728, 0.2719, 0.4722, 0.2746, 0.4719, 0.2709, 0.4722, 0.2746, 0.4716, 0.2767, 0.4719, 0.2709, 0.4732, 0.2693, 0.4719, 0.2709, 0.4719, 0.2709, 0.4726, 0.2655, 0.4733, 0.2684, 0.4742, 0.2602, 0.4733, 0.2601, 0.4734, 0.2486, 0.4743, 0.2488, 0.5211, 0.1115, 0.5192, 0.1115, 0.524, 0.09241, 0.524, 0.1005, 0.5192, 0.1115, 0.519, 0.1115, 0.524, 0.09152, 0.524, 0.09241, 0.5897, 0.2393, 0.5906, 0.2393, 0.5906, 0.2607, 0.5897, 0.2632, 0.4527, 0.2492, 0.4695, 0.2492, 0.4695, 0.2731, 0.4527, 0.2731, 0.519, 0.1115, 0.5184, 0.1115, 0.524, 0.08886, 0.524, 0.09152, 0.5613, 0.1199, 0.5608, 0.1199, 0.5608, 0.09075, 0.5613, 0.09244, 0.5184, 0.1115, 0.5177, 0.1115, 0.524, 0.08613, 0.524, 0.08886, 0.4791, 0.2492, 0.4791, 0.1199, 0.496, 0.1199, 0.5128, 0.1199, 0.5128, 0.2492, 0.496, 0.2492])
me_cube_001.materials.append(mat_material_001)
me_cube_001.use_remesh_preserve_volume = False
me_cube_001.use_remesh_preserve_attributes = False
me_cube_001.use_mirror_vertex_groups = False
me_cube_001.update()

# ---- objects
ob_lamp_007 = bpy.data.objects.new('Lamp.007', light_lamp_007)
ob_lamp_006 = bpy.data.objects.new('Lamp.006', light_lamp_006)
ob_lamp_005 = bpy.data.objects.new('Lamp.005', light_lamp_005)
ob_lamp_004 = bpy.data.objects.new('Lamp.004', light_lamp_004)
ob_lamp_003 = bpy.data.objects.new('Lamp.003', light_lamp_003)
ob_lamp_002 = bpy.data.objects.new('Lamp.002', light_lamp_002)
ob_lamp_001 = bpy.data.objects.new('Lamp.001', light_lamp_001)
ob_lamp = bpy.data.objects.new('Lamp', light_lamp)
ob_camera = bpy.data.objects.new('Camera', cam_camera)
ob_cube = bpy.data.objects.new('Cube', me_cube_001)

# ---- transforms, parenting, visibility, modifiers, constraints
ob_lamp_007.location = (-2.249, -2.232, -3.904)
ob_lamp_007.rotation_euler = (0.6503, 0.05522, 1.866)
ob_lamp_007.lock_rotations_4d = False
ob_lamp_007.empty_display_type = 'ARROWS'
ob_lamp_007.color = (0.0, 0.0, 0.0, 0.0)
ob_lamp_007.lineart.crease_threshold = 0.0
ob_lamp_006.location = (-2.249, 2.363, -3.422)
ob_lamp_006.rotation_euler = (0.6503, 0.05522, 1.866)
ob_lamp_006.lock_rotations_4d = False
ob_lamp_006.empty_display_type = 'ARROWS'
ob_lamp_006.color = (0.0, 0.0, 0.0, 0.0)
ob_lamp_006.lineart.crease_threshold = 0.0
ob_lamp_005.location = (2.287, 2.363, -3.3)
ob_lamp_005.rotation_euler = (0.6503, 0.05522, 1.866)
ob_lamp_005.lock_rotations_4d = False
ob_lamp_005.empty_display_type = 'ARROWS'
ob_lamp_005.color = (0.0, 0.0, 0.0, 0.0)
ob_lamp_005.lineart.crease_threshold = 0.0
ob_lamp_004.location = (2.206, -2.232, -2.913)
ob_lamp_004.rotation_euler = (0.6503, 0.05522, 1.866)
ob_lamp_004.lock_rotations_4d = False
ob_lamp_004.empty_display_type = 'ARROWS'
ob_lamp_004.color = (0.0, 0.0, 0.0, 0.0)
ob_lamp_004.lineart.crease_threshold = 0.0
ob_lamp_003.location = (2.206, -2.232, 2.298)
ob_lamp_003.rotation_euler = (0.6503, 0.05522, 1.866)
ob_lamp_003.lock_rotations_4d = False
ob_lamp_003.empty_display_type = 'ARROWS'
ob_lamp_003.color = (0.0, 0.0, 0.0, 0.0)
ob_lamp_003.lineart.crease_threshold = 0.0
ob_lamp_002.location = (-2.249, -2.232, 2.298)
ob_lamp_002.rotation_euler = (0.6503, 0.05522, 1.866)
ob_lamp_002.lock_rotations_4d = False
ob_lamp_002.empty_display_type = 'ARROWS'
ob_lamp_002.color = (0.0, 0.0, 0.0, 0.0)
ob_lamp_002.lineart.crease_threshold = 0.0
ob_lamp_001.location = (-2.249, 2.363, 2.298)
ob_lamp_001.rotation_euler = (0.6503, 0.05522, 1.866)
ob_lamp_001.lock_rotations_4d = False
ob_lamp_001.empty_display_type = 'ARROWS'
ob_lamp_001.color = (0.0, 0.0, 0.0, 0.0)
ob_lamp_001.lineart.crease_threshold = 0.0
ob_lamp.location = (2.287, 2.363, 2.298)
ob_lamp.rotation_euler = (0.6503, 0.05522, 1.866)
ob_lamp.lock_rotations_4d = False
ob_lamp.empty_display_type = 'ARROWS'
ob_lamp.color = (0.0, 0.0, 0.0, 0.0)
ob_lamp.lineart.crease_threshold = 0.0
ob_camera.location = (7.481, -6.508, 5.344)
ob_camera.rotation_euler = (1.109, 0.0, 0.8149)
ob_camera.lock_rotations_4d = False
ob_camera.empty_display_type = 'ARROWS'
ob_camera.color = (0.0, 0.0, 0.0, 0.0)
ob_camera.display_type = 'WIRE'
ob_camera.lineart.crease_threshold = 0.0
ob_cube.location = (0.0, -0.1408, -0.007747)
ob_cube.scale = (0.09679, 1.307, 1.545)
ob_cube.lock_rotations_4d = False
ob_cube.empty_display_type = 'ARROWS'
ob_cube.lineart.crease_threshold = 0.0

# ---- collection membership
col_collection_1.objects.link(ob_lamp_007)
col_collection_1.objects.link(ob_lamp_006)
col_collection_1.objects.link(ob_lamp_005)
col_collection_1.objects.link(ob_lamp_004)
col_collection_1.objects.link(ob_lamp_003)
col_collection_1.objects.link(ob_lamp_002)
col_collection_1.objects.link(ob_lamp_001)
col_collection_1.objects.link(ob_lamp)
col_collection_1.objects.link(ob_camera)
col_collection_1.objects.link(ob_cube)

# ---- scene / render settings (as saved in the file)
scene.camera = ob_camera
scene.frame_start = 1; scene.frame_end = 250; scene.frame_set(1)
scene.render.engine = 'BLENDER_EEVEE_NEXT'
scene.render.resolution_percentage = 50
scene.render.dither_intensity = 0.0
scene.cycles.use_denoising = False
scene.cycles.samples = 128
scene.cycles.sampling_pattern = 'TABULATED_SOBOL'
scene.cycles.light_sampling_threshold = 0.0
scene.cycles.use_adaptive_sampling = False
scene.cycles.use_light_tree = False
scene.cycles.blur_glossy = 0.0
scene.cycles.sample_clamp_indirect = 0.0
scene.view_settings.view_transform = 'Standard'
bpy.context.view_layer.update()
